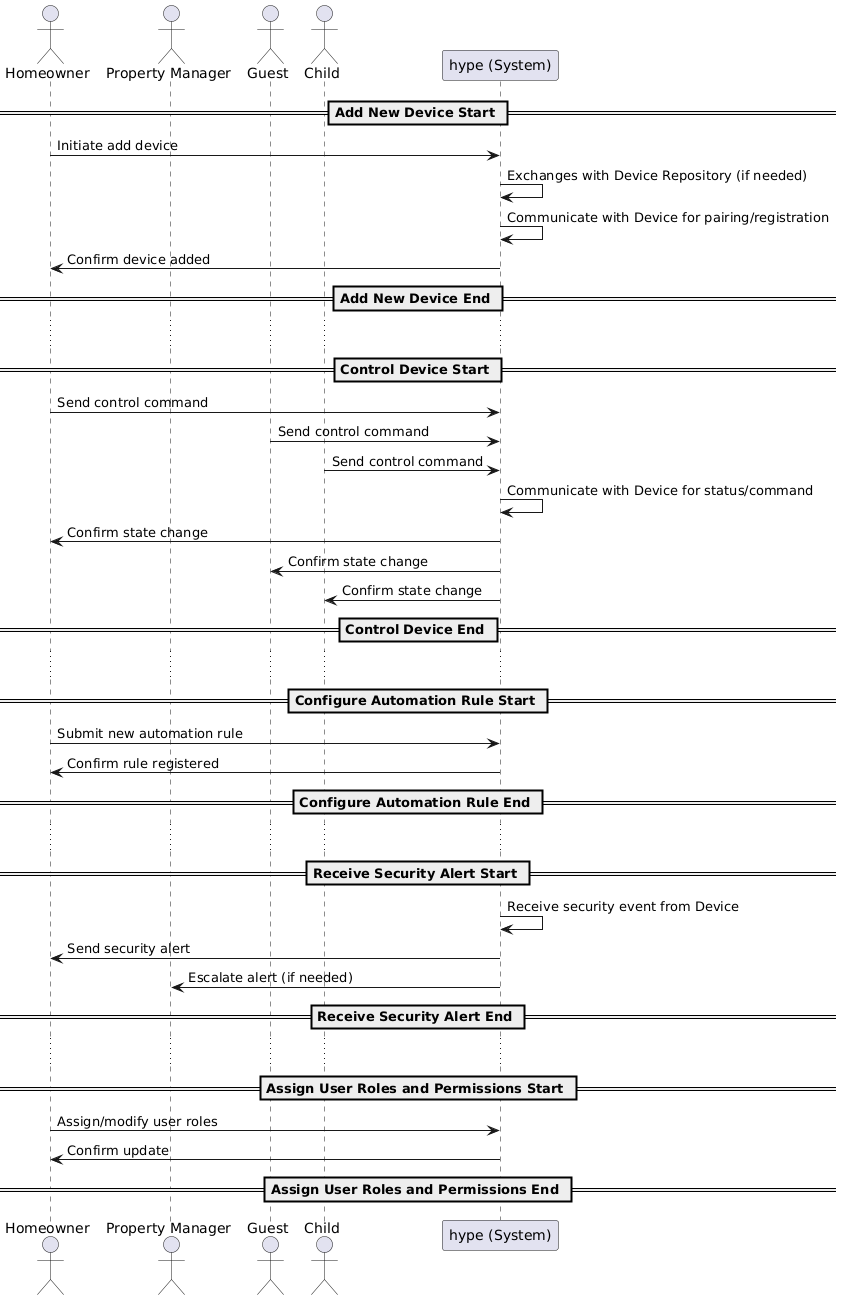

The diagram above was rendered by PlantUML. Its source (embedded in the PNG):
@startuml
actor Homeowner
actor "Property Manager" as PropertyManager
actor Guest
actor Child
participant "hype (System)" as System

' == Use Case 1: Add New Device ==
== Add New Device Start ==

Homeowner -> System : Initiate add device
System -> System : Exchanges with Device Repository (if needed)
System -> System : Communicate with Device for pairing/registration
System -> Homeowner : Confirm device added

== Add New Device End ==
...

' == Use Case 2: Control Device ==
== Control Device Start ==

Homeowner -> System : Send control command
Guest -> System : Send control command
Child -> System : Send control command
System -> System : Communicate with Device for status/command
System -> Homeowner : Confirm state change
System -> Guest : Confirm state change
System -> Child : Confirm state change

== Control Device End ==
...

' == Use Case 3: Configure Automation Rule ==
== Configure Automation Rule Start ==

Homeowner -> System : Submit new automation rule
System -> Homeowner : Confirm rule registered

== Configure Automation Rule End ==
...

' == Use Case 4: Receive Security Alert ==
== Receive Security Alert Start ==

System -> System : Receive security event from Device
System -> Homeowner : Send security alert
System -> PropertyManager : Escalate alert (if needed)

== Receive Security Alert End ==
...

' == Use Case 5: Assign User Roles and Permissions ==
== Assign User Roles and Permissions Start ==

Homeowner -> System : Assign/modify user roles
System -> Homeowner : Confirm update

== Assign User Roles and Permissions End ==
@enduml